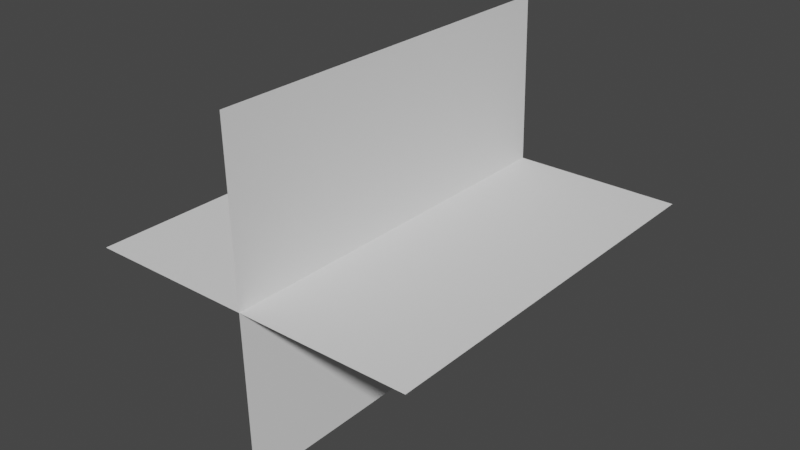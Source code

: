 # Source: gdfdfg.blend  (saved by Blender 2.93.20; exported with 4.5.12 LTS)
import bpy
from mathutils import Matrix  # noqa: F401  (used for matrix-valued properties, if any)

bpy.ops.wm.read_factory_settings(use_empty=True)
scene = bpy.context.scene
scene.name = 'Scene'

# ---- collections
col_collection = bpy.data.collections.new('Collection'); scene.collection.children.link(col_collection)

# ---- world
world_world = bpy.data.worlds.new('World'); scene.world = world_world
world_world.use_nodes = True; world_world.node_tree.nodes.clear()
_N = world_world.node_tree.nodes; _L = world_world.node_tree.links
n0 = _N.new('ShaderNodeOutputWorld'); n0.name = 'World Output'; n0.location = (300, 300)
n1 = _N.new('ShaderNodeBackground'); n1.name = 'Background'; n1.location = (10, 300)
n1.inputs[0].default_value = (0.05088, 0.05088, 0.05088, 1.0)
_L.new(n1.outputs[0], n0.inputs[0])
n0.is_active_output = True
world_world.color = (0.05088, 0.05088, 0.05088)
world_world.use_sun_shadow = False
world_world.sun_shadow_jitter_overblur = 0.0

# ---- meshes
me_plane = bpy.data.meshes.new('Plane')
me_plane.from_pydata([(-1.0, -1.0, 0.0), (1.0, -1.0, 0.0), (-1.0, 1.0, 0.0), (1.0, 1.0, 0.0), (-0.02481, -1.0, 0.9997), (0.02481, -1.0, -0.9997), (-0.02481, 1.0, 0.9997), (0.02481, 1.0, -0.9997)], [], [(0, 1, 3, 2), (4, 5, 7, 6)])
_uv = me_plane.uv_layers.new(name='UVMap')
_uv.uv.foreach_set('vector', [1.0, 0.5, 0.5, 0.5, 0.5, 0.0, 1.0, 0.0, 0.0, 0.5, 0.0, 0.0, 0.5, 0.0, 0.5, 0.5])
me_plane.use_remesh_fix_poles = True
me_plane.use_remesh_preserve_attributes = False
me_plane.update()

# ---- objects
ob_plane = bpy.data.objects.new('Plane', me_plane)

# ---- transforms, parenting, visibility, modifiers, constraints
ob_plane.location = (0.0, 0.0, 0.0)
ob_plane.scale = (1.167, 1.36, 1.167)

# ---- collection membership
col_collection.objects.link(ob_plane)

# ---- scene / render settings (as saved in the file)
scene.frame_start = 1; scene.frame_end = 250; scene.frame_set(1)
scene.render.engine = 'BLENDER_EEVEE_NEXT'
scene.cycles.use_denoising = False
scene.cycles.samples = 128
scene.cycles.sampling_pattern = 'TABULATED_SOBOL'
scene.cycles.use_adaptive_sampling = False
scene.cycles.use_light_tree = False
scene.view_settings.view_transform = 'Filmic'
bpy.context.view_layer.update()

# ---- added for rendering (the .blend has no active camera and no usable light): camera, sun
cam_auto = bpy.data.cameras.new('AutoCamera')
cam_auto.lens = 50.0
cam_auto.sensor_width = 36.0
cam_auto.clip_end = 1000.0
ob_auto_camera = bpy.data.objects.new('AutoCamera', cam_auto)
scene.collection.objects.link(ob_auto_camera)
ob_auto_camera.location = (3.95729, -4.74874, 3.16583)
ob_auto_camera.rotation_euler = (1.09748, -7.21219e-08, 0.694738)
scene.camera = ob_auto_camera
light_auto_sun = bpy.data.lights.new('AutoSun', 'SUN')
light_auto_sun.energy = 3.0
light_auto_sun.angle = 0.0523599
ob_auto_sun = bpy.data.objects.new('AutoSun', light_auto_sun)
scene.collection.objects.link(ob_auto_sun)
ob_auto_sun.rotation_euler = (0.872665, 0.174533, 0.523599)
bpy.context.view_layer.update()
